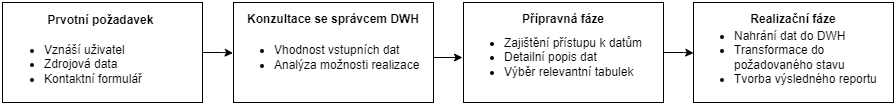

The diagram above was exported from draw.io. Its source (the exported page's mxGraphModel, read from the mxfile embedded in the PNG):
<mxGraphModel dx="1434" dy="782" grid="1" gridSize="10" guides="1" tooltips="1" connect="1" arrows="1" fold="1" page="1" pageScale="1" pageWidth="827" pageHeight="1169" math="0" shadow="0">
  <root>
    <mxCell id="0" />
    <mxCell id="1" parent="0" />
    <mxCell id="TO0kdj80_hMYeZjjiolZ-10" value="" style="rounded=0;whiteSpace=wrap;html=1;movable=1;resizable=1;rotatable=1;deletable=1;editable=1;locked=0;connectable=1;" parent="1" vertex="1">
      <mxGeometry x="281" y="160" width="200" height="100" as="geometry" />
    </mxCell>
    <mxCell id="TO0kdj80_hMYeZjjiolZ-7" value="" style="group" parent="1" connectable="0" vertex="1">
      <mxGeometry x="50" y="160" width="200" height="100" as="geometry" />
    </mxCell>
    <mxCell id="TO0kdj80_hMYeZjjiolZ-2" value="" style="rounded=0;whiteSpace=wrap;html=1;movable=1;resizable=1;rotatable=1;deletable=1;editable=1;locked=0;connectable=1;" parent="TO0kdj80_hMYeZjjiolZ-7" vertex="1">
      <mxGeometry width="200" height="100" as="geometry" />
    </mxCell>
    <mxCell id="TO0kdj80_hMYeZjjiolZ-3" value="Prvotní požadavek&amp;nbsp;" style="text;html=1;strokeColor=none;fillColor=none;align=center;verticalAlign=middle;whiteSpace=wrap;rounded=0;fontStyle=1;movable=1;resizable=1;rotatable=1;deletable=1;editable=1;locked=0;connectable=1;" parent="TO0kdj80_hMYeZjjiolZ-7" vertex="1">
      <mxGeometry x="10" y="10" width="180" height="15" as="geometry" />
    </mxCell>
    <mxCell id="TO0kdj80_hMYeZjjiolZ-6" value="&lt;ul&gt;&lt;li&gt;Vznáší uživatel&lt;/li&gt;&lt;li&gt;Zdrojová data&lt;/li&gt;&lt;li&gt;Kontaktní formulář&lt;/li&gt;&lt;/ul&gt;" style="text;html=1;strokeColor=none;fillColor=none;align=left;verticalAlign=middle;whiteSpace=wrap;rounded=0;" parent="TO0kdj80_hMYeZjjiolZ-7" vertex="1">
      <mxGeometry y="39.99666666666667" width="190" height="43.33333333333332" as="geometry" />
    </mxCell>
    <mxCell id="TO0kdj80_hMYeZjjiolZ-25" style="edgeStyle=orthogonalEdgeStyle;rounded=0;orthogonalLoop=1;jettySize=auto;html=1;entryX=0;entryY=0.5;entryDx=0;entryDy=0;" parent="1" source="TO0kdj80_hMYeZjjiolZ-11" target="TO0kdj80_hMYeZjjiolZ-23" edge="1">
      <mxGeometry relative="1" as="geometry" />
    </mxCell>
    <mxCell id="TO0kdj80_hMYeZjjiolZ-11" value="&lt;ul&gt;&lt;li&gt;Vhodnost vstupních dat&lt;/li&gt;&lt;li&gt;Analýza možnosti realizace&lt;/li&gt;&lt;/ul&gt;" style="text;html=1;strokeColor=none;fillColor=none;align=left;verticalAlign=middle;whiteSpace=wrap;rounded=0;" parent="1" vertex="1">
      <mxGeometry x="280" y="180" width="201" height="70" as="geometry" />
    </mxCell>
    <mxCell id="TO0kdj80_hMYeZjjiolZ-12" value="Konzultace se správcem DWH" style="text;html=1;strokeColor=none;fillColor=none;align=center;verticalAlign=middle;whiteSpace=wrap;rounded=0;fontStyle=1;movable=1;resizable=1;rotatable=1;deletable=1;editable=1;locked=0;connectable=1;" parent="1" vertex="1">
      <mxGeometry x="291" y="162" width="180" height="30" as="geometry" />
    </mxCell>
    <mxCell id="TO0kdj80_hMYeZjjiolZ-21" style="edgeStyle=orthogonalEdgeStyle;rounded=0;orthogonalLoop=1;jettySize=auto;html=1;entryX=0.003;entryY=0.437;entryDx=0;entryDy=0;entryPerimeter=0;" parent="1" source="TO0kdj80_hMYeZjjiolZ-2" target="TO0kdj80_hMYeZjjiolZ-11" edge="1">
      <mxGeometry relative="1" as="geometry" />
    </mxCell>
    <mxCell id="TO0kdj80_hMYeZjjiolZ-22" value="" style="rounded=0;whiteSpace=wrap;html=1;movable=1;resizable=1;rotatable=1;deletable=1;editable=1;locked=0;connectable=1;" parent="1" vertex="1">
      <mxGeometry x="511" y="160" width="200" height="100" as="geometry" />
    </mxCell>
    <mxCell id="TO0kdj80_hMYeZjjiolZ-23" value="&lt;ul&gt;&lt;li style=&quot;border-color: var(--border-color);&quot;&gt;Zajištění přístupu k datům&lt;/li&gt;&lt;li&gt;Detailní popis dat&lt;/li&gt;&lt;li&gt;Výběr relevantní tabulek&lt;/li&gt;&lt;/ul&gt;" style="text;html=1;strokeColor=none;fillColor=none;align=left;verticalAlign=middle;whiteSpace=wrap;rounded=0;" parent="1" vertex="1">
      <mxGeometry x="510" y="180" width="201" height="70" as="geometry" />
    </mxCell>
    <mxCell id="TO0kdj80_hMYeZjjiolZ-24" value="Přípravná fáze" style="text;html=1;strokeColor=none;fillColor=none;align=center;verticalAlign=middle;whiteSpace=wrap;rounded=0;fontStyle=1;movable=1;resizable=1;rotatable=1;deletable=1;editable=1;locked=0;connectable=1;" parent="1" vertex="1">
      <mxGeometry x="521" y="162" width="180" height="30" as="geometry" />
    </mxCell>
    <mxCell id="7aL-cYlIj0CrJ6ZsRfRe-1" value="" style="rounded=0;whiteSpace=wrap;html=1;movable=1;resizable=1;rotatable=1;deletable=1;editable=1;locked=0;connectable=1;" vertex="1" parent="1">
      <mxGeometry x="741" y="160" width="200" height="100" as="geometry" />
    </mxCell>
    <mxCell id="7aL-cYlIj0CrJ6ZsRfRe-2" value="&lt;ul&gt;&lt;li style=&quot;border-color: var(--border-color);&quot;&gt;Nahrání dat do DWH&lt;/li&gt;&lt;li style=&quot;border-color: var(--border-color);&quot;&gt;Transformace do požadovaného stavu&lt;/li&gt;&lt;li style=&quot;border-color: var(--border-color);&quot;&gt;Tvorba výsledného reportu&lt;/li&gt;&lt;/ul&gt;" style="text;html=1;strokeColor=none;fillColor=none;align=left;verticalAlign=middle;whiteSpace=wrap;rounded=0;" vertex="1" parent="1">
      <mxGeometry x="740" y="180" width="201" height="70" as="geometry" />
    </mxCell>
    <mxCell id="7aL-cYlIj0CrJ6ZsRfRe-3" value="Realizační fáze" style="text;html=1;strokeColor=none;fillColor=none;align=center;verticalAlign=middle;whiteSpace=wrap;rounded=0;fontStyle=1;movable=1;resizable=1;rotatable=1;deletable=1;editable=1;locked=0;connectable=1;" vertex="1" parent="1">
      <mxGeometry x="751" y="162" width="180" height="30" as="geometry" />
    </mxCell>
    <mxCell id="7aL-cYlIj0CrJ6ZsRfRe-4" style="edgeStyle=orthogonalEdgeStyle;rounded=0;orthogonalLoop=1;jettySize=auto;html=1;entryX=0.006;entryY=0.437;entryDx=0;entryDy=0;entryPerimeter=0;" edge="1" parent="1" source="TO0kdj80_hMYeZjjiolZ-22" target="7aL-cYlIj0CrJ6ZsRfRe-2">
      <mxGeometry relative="1" as="geometry" />
    </mxCell>
  </root>
</mxGraphModel>